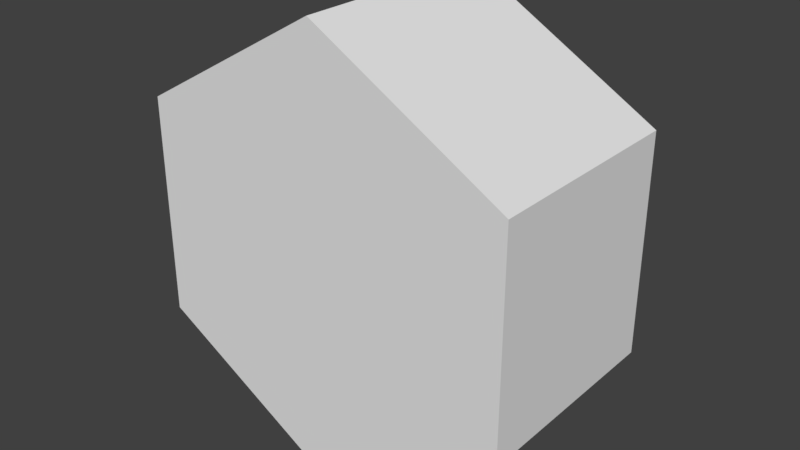 # Source: Hex_Tile.blend  (saved by Blender 2.79.0; exported with 4.5.12 LTS)
import bpy
from mathutils import Matrix  # noqa: F401  (used for matrix-valued properties, if any)

bpy.ops.wm.read_factory_settings(use_empty=True)
scene = bpy.context.scene
scene.name = 'Scene'

# ---- collections
col_collection_1 = bpy.data.collections.new('Collection 1'); scene.collection.children.link(col_collection_1)

# ---- materials (node trees are filled in below, after node groups)
mat_material = bpy.data.materials.new('Material')
mat_material.alpha_threshold = 0.0
mat_material.use_transparent_shadow = False
mat_material.roughness = 0.5
mat_material.line_color = (0.0, 0.0, 0.0, 1.0)

# ---- material node trees

# ---- world
world_world = bpy.data.worlds.new('World'); scene.world = world_world
world_world.color = (0.05088, 0.05088, 0.05088)
world_world.use_sun_shadow = False
world_world.sun_shadow_jitter_overblur = 0.0
world_world.cycles.sampling_method = 'MANUAL'

# ---- meshes
me_cube = bpy.data.meshes.new('Cube')
me_cube.from_pydata([(0.0, 0.0, 0.0), (0.0, 1.848e-07, -0.5), (-0.433, 9.239e-08, -0.25), (-0.433, -9.239e-08, 0.25), (4.371e-08, -1.848e-07, 0.5), (0.433, -9.239e-08, 0.25), (0.433, 9.239e-08, -0.25), (0.0, 0.5, 1.848e-07), (0.0, 0.5, -0.4838), (0.0, 0.486, -0.5), (-0.433, 0.486, -0.25), (-0.419, 0.5, -0.2419), (-0.433, 0.486, 0.25), (-0.419, 0.5, 0.2419), (4.371e-08, 0.486, 0.5), (4.229e-08, 0.5, 0.4838), (0.433, 0.486, 0.25), (0.419, 0.5, 0.2419), (0.433, 0.486, -0.25), (0.419, 0.5, -0.2419)], [], [(0, 2, 1), (0, 3, 2), (0, 4, 3), (0, 5, 4), (0, 6, 5), (0, 1, 6), (7, 19, 8), (3, 10, 2), (4, 12, 3), (5, 14, 4), (6, 16, 5), (1, 18, 6), (7, 11, 13), (7, 8, 11), (7, 17, 19), (7, 15, 17), (7, 13, 15), (8, 10, 11), (11, 12, 13), (15, 12, 14), (15, 16, 17), (17, 18, 19), (8, 18, 9), (2, 9, 1), (3, 12, 10), (4, 14, 12), (5, 16, 14), (6, 18, 16), (1, 9, 18), (8, 9, 10), (11, 10, 12), (15, 13, 12), (15, 14, 16), (17, 16, 18), (8, 19, 18), (2, 10, 9)])
_uv = me_cube.uv_layers.new(name='UVMap')
_uv.uv.foreach_set('vector', [0.2, 0.5245, 0.3, 0.3514, 0.3999, 0.5245, 0.2, 0.5245, 0.1001, 0.3514, 0.3, 0.3514, 0.2, 0.5245, 0.0001431, 0.5245, 0.1001, 0.3514, 0.2, 0.5245, 0.1001, 0.6976, 0.0001431, 0.5245, 0.2, 0.5245, 0.3, 0.6976, 0.1001, 0.6976, 0.2, 0.5245, 0.3999, 0.5245, 0.3, 0.6976, 0.202, 0.1756, 0.2988, 0.008147, 0.3954, 0.1757, 0.2, 0.8921, 0.3999, 0.6979, 0.3999, 0.8921, 0.0001431, 0.8921, 0.2, 0.6979, 0.2, 0.8921, 0.6001, 0.3514, 0.4002, 0.5456, 0.4002, 0.3514, 0.8, 0.3514, 0.6001, 0.5456, 0.6001, 0.3514, 0.9999, 0.3514, 0.8, 0.5456, 0.8, 0.3514, 0.202, 0.1756, 0.2987, 0.3431, 0.1053, 0.3431, 0.202, 0.1756, 0.3954, 0.1757, 0.2987, 0.3431, 0.202, 0.1756, 0.1054, 0.008081, 0.2988, 0.008147, 0.202, 0.1756, 0.008637, 0.1755, 0.1054, 0.008081, 0.202, 0.1756, 0.1053, 0.3431, 0.008637, 0.1755, 0.3954, 0.1757, 0.3039, 0.3499, 0.2987, 0.3431, 0.2987, 0.3431, 0.102, 0.351, 0.1053, 0.3431, 0.008637, 0.1755, 0.1, 0.3498, 0.0001431, 0.1767, 0.008637, 0.1755, 0.1001, 0.001305, 0.1054, 0.008081, 0.1054, 0.008081, 0.302, 0.000212, 0.2988, 0.008147, 0.3954, 0.1757, 0.3041, 0.001375, 0.4039, 0.1745, 0.3999, 0.8921, 0.5998, 0.6979, 0.5998, 0.8921, 0.2, 0.8921, 0.2, 0.6979, 0.3999, 0.6979, 0.0001431, 0.8921, 0.0001432, 0.6979, 0.2, 0.6979, 0.6001, 0.3514, 0.6001, 0.5456, 0.4002, 0.5456, 0.8, 0.3514, 0.8, 0.5456, 0.6001, 0.5456, 0.9999, 0.3514, 0.9999, 0.5456, 0.8, 0.5456, 0.3954, 0.1757, 0.4039, 0.1768, 0.3039, 0.3499, 0.2987, 0.3431, 0.3019, 0.3511, 0.102, 0.351, 0.008637, 0.1755, 0.1053, 0.3431, 0.1, 0.3498, 0.008637, 0.1755, 0.000144, 0.1744, 0.1001, 0.001305, 0.1054, 0.008081, 0.1022, 0.0001431, 0.302, 0.000212, 0.3954, 0.1757, 0.2988, 0.008147, 0.3041, 0.001375, 0.3999, 0.8921, 0.3999, 0.6979, 0.5998, 0.6979])
me_cube.materials.append(mat_material)
me_cube.use_remesh_preserve_volume = False
me_cube.use_remesh_preserve_attributes = False
me_cube.use_mirror_vertex_groups = False
me_cube.update()

# ---- objects
ob_cube = bpy.data.objects.new('Cube', me_cube)

# ---- transforms, parenting, visibility, modifiers, constraints
ob_cube.location = (0.0, 0.0, 0.0)
ob_cube.lock_rotations_4d = False
ob_cube.empty_display_type = 'ARROWS'
ob_cube.lineart.crease_threshold = 0.0

# ---- collection membership
col_collection_1.objects.link(ob_cube)

# ---- scene / render settings (as saved in the file)
scene.frame_start = 1; scene.frame_end = 250; scene.frame_set(1)
scene.render.engine = 'BLENDER_EEVEE_NEXT'
scene.render.resolution_percentage = 50
scene.render.dither_intensity = 0.0
scene.cycles.use_denoising = False
scene.cycles.samples = 128
scene.cycles.sampling_pattern = 'TABULATED_SOBOL'
scene.cycles.use_adaptive_sampling = False
scene.cycles.use_light_tree = False
scene.cycles.blur_glossy = 0.0
scene.cycles.sample_clamp_indirect = 0.0
scene.view_settings.view_transform = 'Standard'
bpy.context.view_layer.update()

# ---- added for rendering (the .blend has no active camera and no usable light): camera, sun
cam_auto = bpy.data.cameras.new('AutoCamera')
cam_auto.lens = 50.0
cam_auto.sensor_width = 36.0
cam_auto.clip_end = 1000.0
ob_auto_camera = bpy.data.objects.new('AutoCamera', cam_auto)
scene.collection.objects.link(ob_auto_camera)
ob_auto_camera.location = (1.30847, -1.32016, 1.04677)
ob_auto_camera.rotation_euler = (1.09748, -7.21219e-08, 0.694738)
scene.camera = ob_auto_camera
light_auto_sun = bpy.data.lights.new('AutoSun', 'SUN')
light_auto_sun.energy = 3.0
light_auto_sun.angle = 0.0523599
ob_auto_sun = bpy.data.objects.new('AutoSun', light_auto_sun)
scene.collection.objects.link(ob_auto_sun)
ob_auto_sun.rotation_euler = (0.872665, 0.174533, 0.523599)
bpy.context.view_layer.update()
